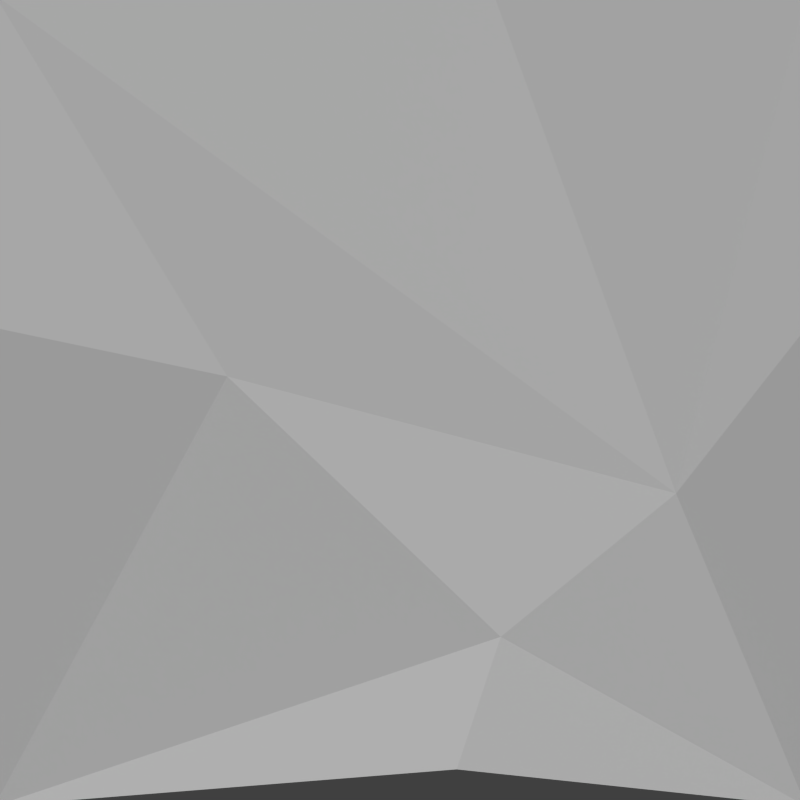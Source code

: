 # Source: triangleB.blend  (saved by Blender 2.70.0; exported with 4.5.12 LTS)
import bpy
from mathutils import Matrix  # noqa: F401  (used for matrix-valued properties, if any)

bpy.ops.wm.read_factory_settings(use_empty=True)
scene = bpy.context.scene
scene.name = 'Scene'

# ---- collections
col_collection_1 = bpy.data.collections.new('Collection 1'); scene.collection.children.link(col_collection_1)

# ---- materials (node trees are filled in below, after node groups)
mat_material = bpy.data.materials.new('Material')
mat_material.alpha_threshold = 0.0
mat_material.use_transparent_shadow = False
mat_material.roughness = 0.5
mat_material.line_color = (0.0, 0.0, 0.0, 1.0)

# ---- material node trees

# ---- world
world_world = bpy.data.worlds.new('World'); scene.world = world_world
world_world.color = (0.05088, 0.05088, 0.05088)
world_world.use_sun_shadow = False
world_world.sun_shadow_jitter_overblur = 0.0
world_world.cycles.sampling_method = 'MANUAL'
world_world.cycles.sample_map_resolution = 256

# ---- cameras
cam_camera = bpy.data.cameras.new('Camera')
cam_camera.type = 'ORTHO'
cam_camera.clip_end = 100.0
cam_camera.lens = 35.0
cam_camera.sensor_width = 32.0
cam_camera.sensor_height = 18.0
cam_camera.ortho_scale = 1.97
cam_camera.dof.focus_distance = 0.0
cam_camera.dof.aperture_fstop = 128.0

# ---- lights
light_lamp = bpy.data.lights.new('Lamp', 'SUN')
light_lamp.transmission_factor = 0.0
light_lamp.cutoff_distance = 30.0
light_lamp.angle = 0.1993
light_lamp.energy = 2.0
light_lamp.shadow_buffer_clip_start = 1.001
light_lamp.shadow_soft_size = 0.1
light_lamp.shadow_cascade_max_distance = 1000.0
light_lamp.cycles.use_multiple_importance_sampling = False

# ---- meshes
me_cube = bpy.data.meshes.new('Cube')
me_cube.from_pydata([(1.007, 1.0, -1.0), (1.007, -1.0, -1.0), (1.007, 1.0, 1.0), (1.007, -1.0, 1.0), (1.035, 0.6793, -0.2296), (1.041, -0.4258, 0.05839), (1.103, 0.2476, -0.5828), (1.083, 1.0, 0.1785), (1.083, -1.0, 0.1785), (0.947, 0.23, 1.0), (1.167, 0.1391, -0.9091)], [], [(0, 4, 7), (2, 4, 9), (4, 5, 3), (3, 5, 8), (4, 0, 6), (3, 9, 4), (4, 6, 5), (1, 5, 6), (7, 4, 2), (5, 1, 8), (1, 6, 10), (0, 10, 6)])
me_cube.materials.append(mat_material)
me_cube.use_remesh_preserve_volume = False
me_cube.use_remesh_preserve_attributes = False
me_cube.use_mirror_vertex_groups = False
me_cube.update()

# ---- objects
ob_cube = bpy.data.objects.new('Cube', me_cube)
ob_lamp = bpy.data.objects.new('Lamp', light_lamp)
ob_camera = bpy.data.objects.new('Camera', cam_camera)

# ---- transforms, parenting, visibility, modifiers, constraints
ob_cube.location = (-1.0, 0.0, 0.0)
ob_cube.lock_rotations_4d = False
ob_cube.empty_display_type = 'ARROWS'
ob_cube.lineart.crease_threshold = 0.0
ob_lamp.location = (6.069, -1.279, 4.928)
ob_lamp.rotation_euler = (0.6503, 0.05522, 1.622)
ob_lamp.lock_rotations_4d = False
ob_lamp.empty_display_type = 'ARROWS'
ob_lamp.color = (0.0, 0.0, 0.0, 0.0)
ob_lamp.lineart.crease_threshold = 0.0
ob_camera.location = (2.175, -5.006e-06, 5.006e-06)
ob_camera.rotation_euler = (1.571, 0.0, 1.571)
ob_camera.lock_rotations_4d = False
ob_camera.empty_display_type = 'ARROWS'
ob_camera.color = (0.0, 0.0, 0.0, 0.0)
ob_camera.display_type = 'WIRE'
ob_camera.lineart.crease_threshold = 0.0

# ---- collection membership
col_collection_1.objects.link(ob_cube)
col_collection_1.objects.link(ob_lamp)
col_collection_1.objects.link(ob_camera)

# ---- scene / render settings (as saved in the file)
scene.camera = ob_camera
scene.frame_start = 1; scene.frame_end = 250; scene.frame_set(1)
scene.render.engine = 'BLENDER_EEVEE_NEXT'
scene.render.resolution_x = 32
scene.render.resolution_y = 32
scene.render.dither_intensity = 0.0
scene.cycles.use_denoising = False
scene.cycles.samples = 10
scene.cycles.sampling_pattern = 'TABULATED_SOBOL'
scene.cycles.light_sampling_threshold = 0.0
scene.cycles.use_adaptive_sampling = False
scene.cycles.use_light_tree = False
scene.cycles.blur_glossy = 0.0
scene.cycles.volume_bounces = 1
scene.cycles.pixel_filter_type = 'GAUSSIAN'
scene.cycles.sample_clamp_indirect = 0.0
scene.view_settings.view_transform = 'Standard'
bpy.context.view_layer.update()

